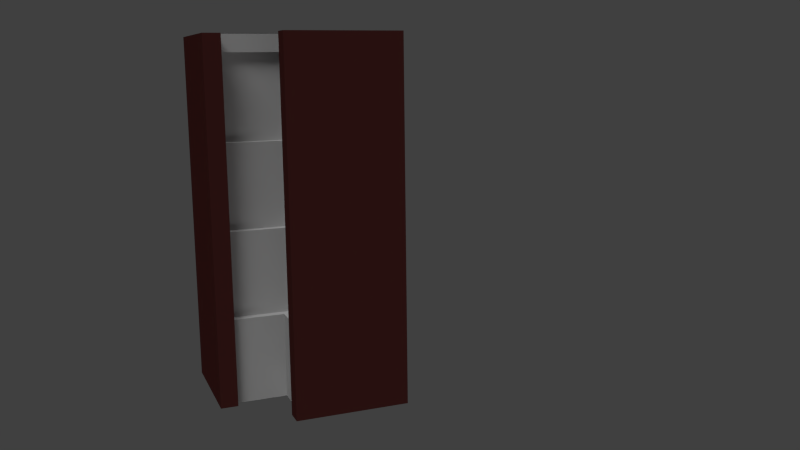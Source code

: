 # Source: Madison_walls.blend  (saved by Blender 2.77.1; exported with 4.5.12 LTS)
import bpy
from mathutils import Matrix  # noqa: F401  (used for matrix-valued properties, if any)

bpy.ops.wm.read_factory_settings(use_empty=True)
scene = bpy.context.scene
scene.name = 'Scene'

# ---- collections
col_collection_1 = bpy.data.collections.new('Collection 1'); scene.collection.children.link(col_collection_1)
col_collection_1.hide_render = True
col_collection_1.hide_viewport = True
col_collection_2 = bpy.data.collections.new('Collection 2'); scene.collection.children.link(col_collection_2)
col_collection_2.hide_render = True
col_collection_2.hide_viewport = True
col_collection_3 = bpy.data.collections.new('Collection 3'); scene.collection.children.link(col_collection_3)
col_collection_4 = bpy.data.collections.new('Collection 4'); scene.collection.children.link(col_collection_4)
col_collection_4.hide_render = True
col_collection_4.hide_viewport = True
col_collection_5 = bpy.data.collections.new('Collection 5'); scene.collection.children.link(col_collection_5)
col_collection_5.hide_render = True
col_collection_5.hide_viewport = True
col_collection_6 = bpy.data.collections.new('Collection 6'); scene.collection.children.link(col_collection_6)
col_collection_6.hide_render = True
col_collection_6.hide_viewport = True
col_collection_7 = bpy.data.collections.new('Collection 7'); scene.collection.children.link(col_collection_7)
col_collection_7.hide_render = True
col_collection_7.hide_viewport = True
col_collection_8 = bpy.data.collections.new('Collection 8'); scene.collection.children.link(col_collection_8)
col_collection_8.hide_render = True
col_collection_8.hide_viewport = True
col_collection_9 = bpy.data.collections.new('Collection 9'); scene.collection.children.link(col_collection_9)
col_collection_9.hide_render = True
col_collection_9.hide_viewport = True
col_collection_10 = bpy.data.collections.new('Collection 10'); scene.collection.children.link(col_collection_10)
col_collection_10.hide_render = True
col_collection_10.hide_viewport = True

# ---- materials (node trees are filled in below, after node groups)
mat_wood = bpy.data.materials.new('Wood')
mat_wood.alpha_threshold = 0.0
mat_wood.use_transparent_shadow = False
mat_wood.diffuse_color = (0.08353, 0.02236, 0.02039, 1.0)
mat_wood.roughness = 0.5
mat_stone = bpy.data.materials.new('Stone')
mat_stone.alpha_threshold = 0.0
mat_stone.use_transparent_shadow = False
mat_stone.preview_render_type = 'SHADERBALL'
mat_stone.diffuse_color = (0.5382, 0.5382, 0.5382, 1.0)
mat_stone.roughness = 0.5
mat_stone.line_color = (0.0, 0.0, 0.0, 1.0)

# ---- material node trees

# ---- world
world_world = bpy.data.worlds.new('World'); scene.world = world_world
world_world.color = (0.05088, 0.05088, 0.05088)
world_world.use_sun_shadow = False
world_world.sun_shadow_jitter_overblur = 0.0
world_world.cycles.sampling_method = 'NONE'
world_world.cycles.sample_map_resolution = 256

# ---- cameras
cam_camera = bpy.data.cameras.new('Camera')
cam_camera.clip_end = 100.0
cam_camera.lens = 35.0
cam_camera.sensor_width = 32.0
cam_camera.sensor_height = 18.0
cam_camera.ortho_scale = 7.314
cam_camera.dof.focus_distance = 0.0
cam_camera.dof.aperture_fstop = 128.0

# ---- lights
light_lamp_002 = bpy.data.lights.new('Lamp.002', 'SUN')
light_lamp_002.transmission_factor = 0.0
light_lamp_002.cutoff_distance = 30.0
light_lamp_002.angle = 0.49
light_lamp_002.energy = 0.2
light_lamp_002.shadow_buffer_clip_start = 1.001
light_lamp_002.shadow_soft_size = 0.25
light_lamp_002.shadow_cascade_max_distance = 1000.0
light_lamp_002.cycles.use_multiple_importance_sampling = False
light_lamp_001 = bpy.data.lights.new('Lamp.001', 'SUN')
light_lamp_001.transmission_factor = 0.0
light_lamp_001.cutoff_distance = 30.0
light_lamp_001.use_shadow = False
light_lamp_001.angle = 0.49
light_lamp_001.energy = 0.4
light_lamp_001.shadow_buffer_clip_start = 1.001
light_lamp_001.shadow_soft_size = 0.25
light_lamp_001.shadow_cascade_max_distance = 1000.0
light_lamp_001.cycles.use_multiple_importance_sampling = False
light_lamp = bpy.data.lights.new('Lamp', 'SUN')
light_lamp.transmission_factor = 0.0
light_lamp.cutoff_distance = 30.0
light_lamp.angle = 0.49
light_lamp.energy = 1.0
light_lamp.shadow_buffer_clip_start = 1.001
light_lamp.shadow_soft_size = 0.25
light_lamp.shadow_cascade_max_distance = 1000.0
light_lamp.cycles.use_multiple_importance_sampling = False

# ---- meshes
me_cube_031 = bpy.data.meshes.new('Cube.031')
me_cube_031.from_pydata([(-0.05, -0.05, 0.5), (-0.05, -0.05, 0.0), (-0.4, -0.05, 0.5), (-0.4, -0.05, 0.0), (-0.5, -0.5, -0.5), (-0.5, -0.5, 0.6), (-0.5, 0.15, -0.5), (-0.5, 0.15, 0.6), (-0.4, -0.5, -0.5), (-0.4, 0.15, -0.5), (-0.4, 0.15, 0.6), (-0.4, -0.1, -0.5), (-0.4, -0.1, 0.0), (-0.4, 0.0, -0.5), (-0.4, 0.0, 0.0), (2.235e-08, 0.0, -0.5), (2.235e-08, 0.0, 0.0), (-0.4, -0.4, -0.5), (-0.4, -0.5, 0.6), (0.15, -0.4, -0.5), (0.15, -0.4, 0.6), (-0.4, -0.5, -0.5), (-0.4, -0.5, 0.6), (0.15, -0.5, -0.5), (0.15, -0.5, 0.6), (-0.05, -0.4, 0.5), (-0.05, -0.4, 0.0), (-0.4, -0.4, 0.6), (-0.1, -0.1, -0.5), (-0.1, -0.1, 0.0), (-1.267e-07, -0.1, -0.5), (-1.267e-07, -0.1, 0.0), (-0.1, -0.4, -0.5), (-0.1, -0.4, 0.0), (-6.706e-08, -0.4, -0.5), (-6.706e-08, -0.4, 0.0), (-0.1, 0.0, 0.0), (-0.1, 0.0, -0.5), (0.1, 0.1, 0.6), (0.1, -0.4, 0.6), (-0.4, -0.4, 0.6), (-0.4, 0.1, 0.6), (-0.4, 0.1, 0.5), (0.1, 0.1, 0.5), (-0.4, -0.4, 0.5), (0.1, -0.4, 0.5), (-0.4, -0.1, 0.0), (-0.4, 0.0, -0.5), (-0.4, 0.0, 0.0), (-0.1, -0.4, 0.0), (-6.706e-08, -0.4, -0.5), (-6.706e-08, -0.4, 0.0)], [(50, 34), (35, 51), (46, 12), (14, 48), (13, 47), (33, 49)], [(1, 0, 25, 26), (4, 5, 7, 6), (6, 7, 10, 9), (9, 10, 18, 8), (8, 18, 5, 4), (6, 9, 8, 4), (10, 7, 5, 18), (37, 36, 16, 15), (15, 16, 31, 30), (28, 29, 12, 11), (37, 15, 30, 28), (36, 14, 12, 29), (17, 27, 20, 19), (19, 20, 24, 23), (23, 24, 22, 21), (21, 22, 27, 17), (19, 23, 21, 17), (24, 20, 27, 22), (13, 37, 28, 11), (16, 36, 29, 31), (30, 31, 35, 34), (32, 33, 29, 28), (30, 34, 32, 28), (35, 31, 29, 33), (13, 14, 36, 37), (38, 41, 40, 39), (43, 45, 44, 42), (39, 45, 43, 38), (38, 43, 42, 41), (3, 2, 0, 1)])
me_cube_031.polygons.foreach_set('material_index', [1, 0, 0, 0, 0, 0, 0, 1, 1, 1, 1, 1, 0, 0, 0, 0, 0, 0, 1, 1, 1, 1, 1, 1, 1, 1, 1, 1, 1, 1])
_uv = me_cube_031.uv_layers.new(name='UVMap')
_uv.uv.foreach_set('vector', [0.4029, 0.4956, 0.9466, 0.4956, 0.9466, 0.9913, 0.4029, 0.9913, 0.5169, 0.0002312, 0.5169, 0.7479, 0.0683, 0.7479, 0.0683, 0.0002312, 0.0683, 0.0002312, 0.0683, 0.7479, 0.0003348, 0.7479, 0.0003353, 0.0002312, 0.0003353, 0.0002312, 0.0003348, 0.7479, -0.4482, 0.7479, -0.4482, 0.000231, 0.9999, 0.3743, 0.9999, 0.7481, 0.9659, 0.7481, 0.9659, 0.3743, 0.0683, 0.0002312, 0.0003353, 0.0002312, 0.0003354, -0.4483, 0.0683, -0.4483, 0.0003348, 0.7479, 0.0683, 0.7479, 0.0683, 1.196, 0.0003345, 1.196, 0.6563, 0.6411, 0.1387, 0.6411, 0.1387, 0.5376, 0.6563, 0.5376, 0.6563, 0.5376, 0.1387, 0.5376, 0.1387, 0.4341, 0.6563, 0.4341, 0.3872, 0.0333, 0.3872, 0.4497, 0.1374, 0.4497, 0.1374, 0.0333, 0.6513, 0.1562, 0.7603, 0.1562, 0.7603, 0.2652, 0.6513, 0.2652, 0.1387, 0.6411, 0.1387, 0.9517, 0.03514, 0.9517, 0.03514, 0.6411, 0.5847, 0.0002314, 0.5847, 0.7479, 0.1362, 0.7479, 0.1362, 0.0002314, 0.1362, 0.0002314, 0.1362, 0.7479, 0.06819, 0.7479, 0.06819, 0.0002313, 0.06819, 0.0002313, 0.06819, 0.7479, -0.3804, 0.7479, -0.3804, 0.0002312, 0.9999, 0.0001485, 0.9999, 0.374, 0.9659, 0.374, 0.9659, 0.0001485, 0.1362, 0.0002314, 0.06819, 0.0002313, 0.06819, -0.4483, 0.1362, -0.4483, 0.06819, 0.7479, 0.1362, 0.7479, 0.1362, 1.196, 0.06819, 1.196, 0.3244, 0.1562, 0.6513, 0.1562, 0.6513, 0.2652, 0.3244, 0.2652, 0.1387, 0.5376, 0.1387, 0.6411, 0.03514, 0.6411, 0.03514, 0.5376, 0.6563, 0.4341, 0.1387, 0.4341, 0.1387, 0.1235, 0.6563, 0.1235, 0.6371, 0.0333, 0.6371, 0.4497, 0.3872, 0.4497, 0.3872, 0.0333, 0.7603, 0.2652, 0.7603, 0.5921, 0.6513, 0.5921, 0.6513, 0.2652, 0.1387, 0.1235, 0.1387, 0.4341, 0.03514, 0.4341, 0.03514, 0.1235, 0.6563, 0.9517, 0.1387, 0.9517, 0.1387, 0.6411, 0.6563, 0.6411, 0.2065, 0.7923, 0.2065, 0.05922, 0.9257, 0.05922, 0.9257, 0.7923, 0.9534, 0.1479, 0.9534, 0.8657, 0.2355, 0.8657, 0.2355, 0.1479, 0.9257, 0.7923, 0.9257, 0.9389, 0.2065, 0.9389, 0.2065, 0.7923, 0.2065, 0.7923, 0.0627, 0.7923, 0.0627, 0.05922, 0.2065, 0.05922, 0.4029, 0.0, 0.9466, 2.98e-08, 0.9466, 0.4956, 0.4029, 0.4956])
me_cube_031.materials.append(mat_wood)
me_cube_031.materials.append(mat_stone)
me_cube_031.use_remesh_preserve_volume = False
me_cube_031.use_remesh_preserve_attributes = False
me_cube_031.use_mirror_vertex_groups = False
me_cube_031.update()
me_cube_030 = bpy.data.meshes.new('Cube.030')
me_cube_030.from_pydata([(0.05, 0.05, 0.5), (0.05, 0.05, 0.0), (-0.4, 0.05, 0.5), (-0.4, 0.05, 0.0), (-0.4, -0.15, 0.0), (-0.5, -0.5, -0.5), (-0.5, -0.5, 0.5), (-0.5, 0.15, -0.5), (-0.5, 0.15, 0.5), (-0.4, -0.5, -0.5), (-0.4, -0.15, 0.5), (-0.4, 0.15, -0.5), (-0.4, 0.15, 0.5), (-0.4, -0.1, -0.5), (-0.4, -0.1, 0.0), (-0.4, 0.1, -0.5), (-0.4, 0.1, 0.0), (-0.15, -0.4, 0.5), (0.1, 0.1, -0.5), (0.1, 0.1, 0.0), (-0.4, -0.4, -0.5), (-0.4, -0.5, 0.5), (0.15, -0.4, -0.5), (0.15, -0.4, 0.5), (-0.4, -0.5, -0.5), (-0.4, -0.5, 0.5), (0.15, -0.5, -0.5), (0.15, -0.5, 0.5), (0.05, -0.4, 0.5), (0.05, -0.4, 0.0), (-0.4, -0.4, 0.5), (-0.15, -0.4, 0.0), (0.05, -0.15, 0.5), (0.05, -0.15, 0.0), (-0.15, -0.15, 0.5), (-0.15, -0.15, 0.0), (-0.1, -0.1, -0.5), (-0.1, -0.1, 0.0), (0.1, -0.1, -0.5), (0.1, -0.1, 0.0), (-0.1, -0.4, -0.5), (-0.1, -0.4, 0.0), (0.1, -0.4, -0.5), (0.1, -0.4, 0.0), (-0.1, 0.1, 0.0), (-0.1, 0.1, -0.5), (-0.15, 0.05, 0.5), (-0.15, 0.05, 0.0)], [], [(47, 1, 33, 35), (47, 46, 0, 1), (35, 34, 10, 4), (46, 2, 10, 34), (1, 0, 32, 33), (5, 6, 8, 7), (7, 8, 12, 11), (11, 12, 21, 9), (9, 21, 6, 5), (7, 11, 9, 5), (12, 8, 6, 21), (45, 44, 19, 18), (18, 19, 39, 38), (36, 37, 14, 13), (45, 18, 38, 36), (44, 16, 14, 37), (20, 30, 23, 22), (22, 23, 27, 26), (26, 27, 25, 24), (24, 25, 30, 20), (22, 26, 24, 20), (27, 23, 30, 25), (33, 29, 31, 35), (33, 32, 28, 29), (15, 45, 36, 13), (31, 17, 34, 35), (28, 32, 34, 17), (19, 44, 37, 39), (38, 39, 43, 42), (40, 41, 37, 36), (38, 42, 40, 36), (43, 39, 37, 41), (0, 46, 34, 32), (3, 2, 46, 47), (3, 47, 35, 4), (15, 16, 44, 45)])
me_cube_030.polygons.foreach_set('material_index', [1, 1, 1, 1, 1, 0, 0, 0, 0, 0, 0, 1, 1, 1, 1, 1, 0, 0, 0, 0, 0, 0, 1, 1, 1, 1, 1, 1, 1, 1, 1, 1, 1, 1, 1, 1])
_uv = me_cube_030.uv_layers.new(name='UVMap')
_uv.uv.foreach_set('vector', [0.4264, 0.08647, 0.6012, 0.0, 0.7047, 0.1578, 0.5059, 0.3178, 0.7083, 0.1184, 0.7083, 0.6554, 0.4935, 0.6554, 0.4935, 0.1184, 0.5059, 0.3178, 0.4321, 0.9116, 0.1477, 0.8908, 0.1914, 0.3503, 0.7083, 0.6554, 0.9767, 0.6554, 0.9767, 0.8702, 0.7083, 0.8702, 0.4935, 0.1184, 0.4935, 0.6554, 0.2787, 0.6554, 0.2787, 0.1184, 0.5167, 0.3202, 0.5167, 0.9999, 0.06808, 0.9999, 0.06808, 0.3202, 0.06808, 0.3202, 0.06808, 0.9999, 0.0001115, 0.9999, 0.0001113, 0.3202, 0.0001113, 0.3202, 0.0001115, 0.9999, -0.4485, 0.9999, -0.4485, 0.3202, 0.9999, 0.0001449, 0.9999, 0.34, 0.9659, 0.34, 0.9659, 0.0001449, 0.06808, 0.3202, 0.0001113, 0.3202, 0.0001115, -0.1284, 0.06808, -0.1284, 0.0001115, 0.9999, 0.06808, 0.9999, 0.06808, 1.448, 0.0001117, 1.448, 0.1256, 0.3136, 0.6138, 0.3136, 0.6138, 0.5088, 0.1256, 0.5088, 0.1256, 0.5088, 0.6138, 0.5088, 0.6138, 0.7041, 0.1256, 0.7041, 0.4712, 0.8391, 0.4712, 0.1049, 0.9117, 0.1049, 0.9117, 0.8391, 0.5881, 0.3128, 0.761, 0.4857, 0.5881, 0.6585, 0.4152, 0.4857, 0.6138, 0.3136, 0.6138, 0.02069, 0.8091, 0.02069, 0.8091, 0.3136, 0.5846, 0.3202, 0.5846, 0.9999, 0.136, 0.9999, 0.136, 0.3202, 0.136, 0.3202, 0.136, 0.9999, 0.06804, 0.9999, 0.06804, 0.3202, 0.06804, 0.3202, 0.06804, 0.9999, -0.3805, 0.9999, -0.3805, 0.3202, 0.9999, 0.3403, 0.9999, 0.6801, 0.9659, 0.6801, 0.9659, 0.3403, 0.136, 0.3202, 0.06804, 0.3202, 0.06804, -0.1284, 0.136, -0.1284, 0.06804, 0.9999, 0.136, 0.9999, 0.136, 1.448, 0.06804, 1.448, 0.7047, 0.1578, 0.9035, 0.3092, 0.7937, 0.4614, 0.5059, 0.3178, 0.2787, 0.1184, 0.2787, 0.6554, 0.01021, 0.6554, 0.01021, 0.1184, 0.3288, 0.05349, 0.5881, 0.3128, 0.4152, 0.4857, 0.1559, 0.2264, 0.7937, 0.4614, 0.6647, 0.9532, 0.4321, 0.9116, 0.5059, 0.3178, 0.01021, 0.6554, 0.2787, 0.6554, 0.2787, 0.8702, 0.01021, 0.8702, 0.6138, 0.5088, 0.6138, 0.3136, 0.8091, 0.3136, 0.8091, 0.5088, 0.1256, 0.7041, 0.6138, 0.7041, 0.6138, 0.997, 0.1256, 0.997, 0.03062, 0.8391, 0.03062, 0.1049, 0.4712, 0.1049, 0.4712, 0.8391, 0.5881, 0.6585, 0.3288, 0.9178, 0.1559, 0.745, 0.4152, 0.4857, 0.6138, 0.997, 0.6138, 0.7041, 0.8091, 0.7041, 0.8091, 0.997, 0.4935, 0.6554, 0.7083, 0.6554, 0.7083, 0.8702, 0.4935, 0.8702, 0.9767, 0.1184, 0.9767, 0.6554, 0.7083, 0.6554, 0.7083, 0.1184, 0.1477, 0.1384, 0.4264, 0.08647, 0.5059, 0.3178, 0.1914, 0.3503, 0.1256, 0.02069, 0.6138, 0.02069, 0.6138, 0.3136, 0.1256, 0.3136])
me_cube_030.materials.append(mat_wood)
me_cube_030.materials.append(mat_stone)
me_cube_030.use_remesh_preserve_volume = False
me_cube_030.use_remesh_preserve_attributes = False
me_cube_030.use_mirror_vertex_groups = False
me_cube_030.update()
me_cube = bpy.data.meshes.new('Cube')
me_cube.from_pydata([(0.5, 0.5, -0.5), (0.5, -0.5, -0.5), (-0.5, -0.5, -0.5), (-0.5, 0.5, -0.5), (0.5, 0.5, 0.5), (0.5, -0.5, 0.5), (-0.5, -0.5, 0.5), (-0.5, 0.5, 0.5)], [], [(0, 1, 2, 3), (4, 7, 6, 5), (0, 4, 5, 1), (1, 5, 6, 2), (2, 6, 7, 3), (4, 0, 3, 7)])
me_cube.use_remesh_preserve_volume = False
me_cube.use_remesh_preserve_attributes = False
me_cube.use_mirror_vertex_groups = False
me_cube.update()
me_cube_021 = bpy.data.meshes.new('Cube.021')
me_cube_021.from_pydata([(0.4, 0.05, 0.5), (0.4, 0.05, 0.0), (0.4, -0.15, 0.5), (0.4, -0.15, 0.0), (-0.4, 0.05, 0.5), (-0.4, 0.05, 0.0), (-0.4, -0.15, 0.5), (-0.4, -0.15, 0.0), (-0.5, -0.51, -0.5), (-0.5, -0.51, 0.5), (-0.5, 0.15, -0.5), (-0.5, 0.15, 0.5), (-0.4, -0.51, -0.5), (-0.4, -0.51, 0.5), (-0.4, 0.15, -0.5), (-0.4, 0.15, 0.5), (-0.4, -0.1, -0.5), (-0.4, -0.1, 0.0), (-0.4, 0.1, -0.5), (-0.4, 0.1, 0.0), (0.4, -0.1, -0.5), (0.4, -0.1, 0.0), (0.4, 0.1, -0.5), (0.4, 0.1, 0.0), (0.4, -0.51, -0.5), (0.4, -0.51, 0.5), (0.4, 0.15, -0.5), (0.4, 0.15, 0.5), (0.5, -0.51, -0.5), (0.5, -0.51, 0.5), (0.5, 0.15, -0.5), (0.5, 0.15, 0.5)], [], [(5, 1, 3, 7), (5, 4, 0, 1), (3, 2, 6, 7), (0, 4, 6, 2), (8, 9, 11, 10), (10, 11, 15, 14), (14, 15, 13, 12), (12, 13, 9, 8), (10, 14, 12, 8), (15, 11, 9, 13), (18, 19, 23, 22), (20, 21, 17, 16), (18, 22, 20, 16), (23, 19, 17, 21), (24, 25, 27, 26), (26, 27, 31, 30), (30, 31, 29, 28), (28, 29, 25, 24), (26, 30, 28, 24), (31, 27, 25, 29)])
me_cube_021.polygons.foreach_set('material_index', [1, 1, 1, 1, 0, 0, 0, 0, 0, 0, 1, 1, 1, 1, 0, 0, 0, 0, 0, 0])
_uv = me_cube_021.uv_layers.new(name='UVMap')
_uv.uv.foreach_set('vector', [0.01167, 0.782, 0.01167, 0.2179, 0.1512, 0.2179, 0.1512, 0.782, 0.9885, 0.782, 0.6396, 0.782, 0.6396, 0.2179, 0.9885, 0.2179, 0.1512, 0.2179, 0.5001, 0.2179, 0.5001, 0.782, 0.1512, 0.782, 0.6396, 0.2179, 0.6396, 0.782, 0.5001, 0.782, 0.5001, 0.2179, 0.5178, 0.3213, 0.5178, 1.001, 0.06917, 1.001, 0.06917, 0.3213, 0.06917, 0.3213, 0.06917, 1.001, 0.001207, 1.001, 0.001206, 0.3213, 0.001206, 0.3213, 0.001207, 1.001, -0.4474, 1.001, -0.4474, 0.3213, 0.9999, 0.0001449, 0.9999, 0.34, 0.9659, 0.34, 0.9659, 0.0001449, 0.06917, 0.3213, 0.001206, 0.3213, 0.001207, -0.1273, 0.06917, -0.1273, 0.001207, 1.001, 0.06917, 1.001, 0.06917, 1.45, 0.001207, 1.45, 0.1236, 0.9775, 0.1236, 0.6305, 0.6788, 0.6305, 0.6788, 0.9775, 0.6788, 0.1447, 0.6788, 0.4917, 0.1236, 0.4917, 0.1236, 0.1447, 0.1236, 0.005877, 0.6788, 0.005877, 0.6788, 0.1447, 0.1236, 0.1447, 0.6788, 0.6305, 0.1236, 0.6305, 0.1236, 0.4917, 0.6788, 0.4917, 0.5853, 0.3213, 0.5853, 1.001, 0.1367, 1.001, 0.1367, 0.3213, 0.1367, 0.3213, 0.1367, 1.001, 0.0687, 1.001, 0.0687, 0.3213, 0.0687, 0.3213, 0.0687, 1.001, -0.3799, 1.001, -0.3799, 0.3213, 0.9999, 0.3403, 0.9999, 0.6801, 0.9659, 0.6801, 0.9659, 0.3403, 0.1367, 0.3213, 0.0687, 0.3213, 0.0687, -0.1273, 0.1367, -0.1273, 0.0687, 1.001, 0.1367, 1.001, 0.1367, 1.45, 0.0687, 1.45])
me_cube_021.materials.append(mat_wood)
me_cube_021.materials.append(mat_stone)
me_cube_021.use_remesh_preserve_volume = False
me_cube_021.use_remesh_preserve_attributes = False
me_cube_021.use_mirror_vertex_groups = False
me_cube_021.update()
me_cube_019 = bpy.data.meshes.new('Cube.019')
me_cube_019.from_pydata([(0.4, -0.05, 1.5), (0.4, -0.05, 1.0), (0.4, -0.25, 1.5), (0.4, -0.25, 1.0), (-0.4, -0.05, 1.5), (-0.4, -0.05, 1.0), (-0.4, -0.25, 1.5), (-0.4, -0.25, 1.0), (-0.5, -0.51, 0.5), (-0.5, -0.51, 1.6), (-0.5, 0.15, 0.5), (-0.5, 0.15, 1.6), (-0.4, -0.51, 0.5), (-0.4, -0.51, 1.6), (-0.4, 0.15, 0.5), (-0.4, 0.15, 1.6), (-0.4, -0.2, 0.5), (-0.4, -0.2, 1.0), (-0.4, 0.0, 0.5), (-0.4, 0.0, 1.0), (0.4, -0.2, 0.5), (0.4, -0.2, 1.0), (0.4, 0.0, 0.5), (0.4, 0.0, 1.0), (0.4, -0.51, 0.5), (0.4, -0.51, 1.6), (0.4, 0.15, 0.5), (0.4, 0.15, 1.6), (0.5, -0.51, 0.5), (0.5, -0.51, 1.6), (0.5, 0.15, 0.5), (0.5, 0.15, 1.6), (-0.4, -0.51, 1.6), (-0.4, -1.49e-08, 1.6), (0.4, -0.51, 1.6), (0.4, -1.49e-08, 1.6), (-0.4, -0.51, 1.5), (-0.4, -1.49e-08, 1.5), (0.4, -0.51, 1.5), (0.4, -1.49e-08, 1.5)], [], [(5, 1, 3, 7), (5, 4, 0, 1), (3, 2, 6, 7), (0, 4, 6, 2), (8, 9, 11, 10), (10, 11, 15, 14), (14, 15, 13, 12), (12, 13, 9, 8), (10, 14, 12, 8), (15, 11, 9, 13), (18, 19, 23, 22), (20, 21, 17, 16), (18, 22, 20, 16), (23, 19, 17, 21), (24, 25, 27, 26), (26, 27, 31, 30), (30, 31, 29, 28), (28, 29, 25, 24), (26, 30, 28, 24), (31, 27, 25, 29), (35, 33, 32, 34), (39, 38, 36, 37), (32, 36, 38, 34), (35, 39, 37, 33)])
me_cube_019.polygons.foreach_set('material_index', [1, 1, 1, 1, 0, 0, 0, 0, 0, 0, 1, 1, 1, 1, 0, 0, 0, 0, 0, 0, 1, 1, 1, 1])
_uv = me_cube_019.uv_layers.new(name='UVMap')
_uv.uv.foreach_set('vector', [0.06854, 0.03952, 0.5683, 0.03952, 0.5683, 0.1645, 0.06854, 0.1645, 0.06854, 0.9141, 0.06854, 0.6017, 0.5683, 0.6017, 0.5683, 0.9141, 0.5683, 0.1645, 0.5683, 0.4768, 0.06854, 0.4768, 0.06854, 0.1645, 0.5683, 0.6017, 0.06854, 0.6017, 0.06854, 0.4768, 0.5683, 0.4768, 0.515, 0.0002915, 0.515, 0.7479, 0.06637, 0.7479, 0.06637, 0.0002915, 0.06637, 0.0002915, 0.06637, 0.7479, -0.001592, 0.7479, -0.001593, 0.0002915, -0.001593, 0.0002915, -0.001592, 0.7479, -0.4502, 0.7479, -0.4502, 0.0002919, 0.9999, 0.0001485, 0.9999, 0.374, 0.9659, 0.374, 0.9659, 0.0001485, 0.06637, 0.0002915, -0.001593, 0.0002915, -0.001593, -0.4483, 0.06637, -0.4483, -0.001592, 0.7479, 0.06637, 0.7479, 0.06637, 1.197, -0.001592, 1.197, 0.3094, 0.9265, 0.3094, 0.6142, 0.8092, 0.6142, 0.8092, 0.9265, 0.8092, 0.1769, 0.8092, 0.4892, 0.3094, 0.4892, 0.3094, 0.1769, 0.3094, 0.05195, 0.8092, 0.05195, 0.8092, 0.1769, 0.3094, 0.1769, 0.8092, 0.6142, 0.3094, 0.6142, 0.3094, 0.4892, 0.8092, 0.4892, 0.5826, 0.0002915, 0.5826, 0.7479, 0.134, 0.7479, 0.134, 0.0002915, 0.134, 0.0002915, 0.134, 0.7479, 0.06605, 0.7479, 0.06605, 0.0002915, 0.06605, 0.0002915, 0.06605, 0.7479, -0.3825, 0.7479, -0.3825, 0.0002918, 0.9999, 0.3743, 0.9999, 0.7481, 0.9659, 0.7481, 0.9659, 0.3743, 0.134, 0.0002915, 0.06605, 0.0002915, 0.06605, -0.4483, 0.134, -0.4483, 0.06605, 0.7479, 0.134, 0.7479, 0.134, 1.197, 0.06605, 1.197, 0.6557, 0.5, 8.101e-05, 0.5, 8.099e-05, 0.08204, 0.6557, 0.08203, 0.6557, 0.582, 0.6557, 0.9999, 8.109e-05, 0.9999, 8.101e-05, 0.582, 8.099e-05, 0.08204, 8.096e-05, 8.111e-05, 0.6557, 8.096e-05, 0.6557, 0.08203, 0.6557, 0.5, 0.6557, 0.582, 8.101e-05, 0.582, 8.101e-05, 0.5])
me_cube_019.materials.append(mat_wood)
me_cube_019.materials.append(mat_stone)
me_cube_019.use_remesh_preserve_volume = False
me_cube_019.use_remesh_preserve_attributes = False
me_cube_019.use_mirror_vertex_groups = False
me_cube_019.update()
me_cube_001 = bpy.data.meshes.new('Cube.001')
me_cube_001.from_pydata([(0.05, -0.05, 0.5), (0.05, -0.05, 0.0), (0.05, -0.25, 0.5), (0.05, -0.25, 0.0), (-0.4, -0.05, 0.5), (-0.4, -0.05, 0.0), (-0.4, -0.25, 0.5), (-0.4, -0.25, 0.0), (-0.5, -0.51, -0.5), (-0.5, -0.51, 0.6), (-0.5, 0.15, -0.5), (-0.5, 0.15, 0.6), (-0.4, -0.51, -0.5), (-0.4, -0.51, 0.6), (-0.4, 0.15, -0.5), (-0.4, 0.15, 0.6), (-0.4, -0.2, -0.5), (-0.4, -0.2, 0.0), (-0.4, 0.0, -0.5), (-0.4, 0.0, 0.0), (1.49e-08, -0.2, -0.5), (1.49e-08, -0.2, 0.0), (2.235e-08, -3.735e-08, -0.5), (2.235e-08, -5.225e-08, 0.0), (0.51, 0.4, -0.5), (0.51, 0.4, 0.6), (-0.15, 0.4, -0.5), (-0.15, 0.4, 0.6), (0.51, 0.5, -0.5), (0.51, 0.5, 0.6), (-0.15, 0.5, -0.5), (-0.15, 0.5, 0.6), (0.05, 0.4, 0.5), (0.05, 0.4, 0.0), (0.25, 0.4, 0.5), (0.25, 0.4, 0.0), (0.25, -0.25, 0.5), (0.25, -0.25, 0.0), (0.2, -0.2, -0.5), (0.2, -0.2, 0.0), (0.2, 0.4, -0.5), (0.2, 0.4, 0.0), (2.98e-08, 0.4, -0.5), (2.98e-08, 0.4, 0.0), (0.25, -0.05, 0.5), (0.25, -0.05, 0.0), (0.2, -1.416e-07, -0.5), (0.2, -1.416e-07, 0.0), (0.51, 2.98e-08, 0.6), (7.153e-09, 8.941e-08, 0.6), (0.51, 0.4, 0.6), (4.47e-08, 0.4, 0.6), (0.51, -0.51, 0.6), (-3.135e-08, -0.51, 0.6), (-0.4, 1.196e-07, 0.6), (-0.4, -0.51, 0.6), (0.51, 2.98e-08, 0.5), (7.153e-09, 8.941e-08, 0.5), (4.47e-08, 0.4, 0.5), (0.51, 0.4, 0.5), (0.51, -0.51, 0.5), (-3.135e-08, -0.51, 0.5), (-0.4, 1.196e-07, 0.5), (-0.4, -0.51, 0.5)], [], [(5, 1, 3, 7), (5, 4, 0, 1), (3, 2, 6, 7), (0, 4, 6, 2), (1, 0, 2, 3), (8, 9, 11, 10), (10, 11, 15, 14), (14, 15, 13, 12), (12, 13, 9, 8), (10, 14, 12, 8), (15, 11, 9, 13), (18, 19, 23, 22), (22, 23, 21, 20), (20, 21, 17, 16), (18, 22, 20, 16), (23, 19, 17, 21), (24, 25, 27, 26), (26, 27, 31, 30), (30, 31, 29, 28), (28, 29, 25, 24), (26, 30, 28, 24), (31, 27, 25, 29), (1, 33, 35, 45), (1, 0, 32, 33), (37, 36, 2, 3), (45, 44, 36, 37), (0, 2, 36, 44), (38, 39, 21, 20), (22, 23, 43, 42), (46, 47, 39, 38), (22, 42, 40, 46), (23, 21, 39, 47), (32, 0, 44, 34), (35, 34, 44, 45), (3, 1, 45, 37), (43, 23, 47, 41), (20, 22, 46, 38), (40, 41, 47, 46), (51, 49, 48, 50), (48, 49, 53, 52), (53, 49, 54, 55), (58, 59, 56, 57), (56, 60, 61, 57), (61, 63, 62, 57), (51, 58, 57, 49), (55, 63, 61, 53), (53, 61, 60, 52), (49, 57, 62, 54), (52, 60, 56, 48), (48, 56, 59, 50)])
me_cube_001.polygons.foreach_set('material_index', [1, 1, 1, 1, 1, 0, 0, 0, 0, 0, 0, 1, 1, 1, 1, 1, 0, 0, 0, 0, 0, 0, 1, 1, 1, 1, 1, 1, 1, 1, 1, 1, 1, 1, 1, 1, 1, 1, 1, 1, 1, 1, 1, 1, 1, 1, 1, 1, 1, 1])
_uv = me_cube_001.uv_layers.new(name='UVMap')
_uv.uv.foreach_set('vector', [0.5314, 0.0001872, 0.8302, 0.0002903, 0.8301, 0.1331, 0.5314, 0.133, 0.6162, 0.3439, 0.6162, 0.8908, 0.1336, 0.8908, 0.1336, 0.3439, 0.8301, 0.1331, 0.83, 0.465, 0.5312, 0.4649, 0.5314, 0.133, 0.83, 0.5978, 0.5312, 0.5977, 0.5312, 0.4649, 0.83, 0.465, 0.9631, 0.5982, 0.9631, 0.9301, 0.8303, 0.9301, 0.8303, 0.5982, 0.5156, 0.0002064, 0.5156, 0.7477, 0.06711, 0.7477, 0.06711, 0.0002064, 0.06711, 0.0002064, 0.06711, 0.7477, -0.0008515, 0.7477, -0.000851, 0.0002064, -0.000851, 0.0002064, -0.0008515, 0.7477, -0.4494, 0.7477, -0.4494, 0.0002062, 0.9999, 0.3742, 0.9999, 0.748, 0.9659, 0.748, 0.9659, 0.3742, 0.06711, 0.0002064, -0.000851, 0.0002064, -0.0008509, -0.4483, 0.06711, -0.4483, -0.0008515, 0.7477, 0.06711, 0.7477, 0.06711, 1.196, -0.0008519, 1.196, 0.7454, 0.04899, 0.7454, 0.6913, 0.2315, 0.6913, 0.2315, 0.04899, 0.8571, 0.0002284, 0.8571, 0.3569, 0.7144, 0.3569, 0.7144, 0.0002285, 0.8567, 0.5, 0.8567, 0.8567, 0.5713, 0.8567, 0.5713, 0.5, 0.4287, 0.8571, 0.714, 0.8571, 0.714, 0.9998, 0.4287, 0.9998, 0.2315, 0.6913, 0.7454, 0.6913, 0.7454, 0.9483, 0.2315, 0.9483, 0.5834, 0.0003844, 0.5832, 0.7479, 0.1346, 0.7478, 0.1349, 0.0002296, 0.1349, 0.0002296, 0.1346, 0.7478, 0.06669, 0.7477, 0.06695, 0.0002061, 0.06695, 0.0002061, 0.06669, 0.7477, -0.3818, 0.7476, -0.3816, 5.116e-05, 0.9999, 0.0001485, 0.9999, 0.3739, 0.9659, 0.3739, 0.9659, 0.0001485, 0.1349, 0.0002296, 0.06695, 0.0002061, 0.0671, -0.4483, 0.1351, -0.4483, 0.06669, 0.7477, 0.1346, 0.7478, 0.1345, 1.196, 0.06653, 1.196, 0.319, 0.2578, 0.6792, 0.1909, 0.7029, 0.3504, 0.3869, 0.4007, 0.7242, 0.143, 0.7242, 0.6899, 0.2416, 0.6899, 0.2416, 0.143, 0.2937, 0.4366, 0.2722, 0.6254, 0.1722, 0.7124, 0.1722, 0.3693, 0.3869, 0.4007, 0.3825, 0.6743, 0.2722, 0.6254, 0.2937, 0.4366, 0.3162, 0.8079, 0.1722, 0.7124, 0.2722, 0.6254, 0.3825, 0.6743, 0.3336, 0.444, 0.3336, 0.8007, 0.1909, 0.8007, 0.1909, 0.444, 0.3231, 0.9353, 0.3231, 0.3085, 0.8245, 0.3085, 0.8245, 0.9353, 0.4763, 0.444, 0.4763, 0.8007, 0.3336, 0.8007, 0.3336, 0.444, 0.1429, 0.8571, 0.4282, 0.8571, 0.4282, 0.9998, 0.1429, 0.9998, 0.3231, 0.3085, 0.07239, 0.3085, 0.07239, 0.05781, 0.3231, 0.05781, 0.6609, 0.8914, 0.3162, 0.8079, 0.3825, 0.6743, 0.698, 0.7382, 0.7029, 0.3504, 0.698, 0.7382, 0.3825, 0.6743, 0.3869, 0.4007, 0.1722, 0.3693, 0.319, 0.2578, 0.3869, 0.4007, 0.2937, 0.4366, 0.8245, 0.3085, 0.3231, 0.3085, 0.3231, 0.05781, 0.8245, 0.05781, 0.0002285, 0.8571, 0.1429, 0.8571, 0.1429, 0.9998, 0.0002284, 0.9998, 0.7616, 0.444, 0.7616, 0.8007, 0.4763, 0.8007, 0.4763, 0.444, 0.4361, 0.9779, 0.4361, 0.559, 0.9691, 0.559, 0.9691, 0.9779, 0.9691, 0.559, 0.4361, 0.559, 0.4361, 0.02495, 0.9691, 0.02495, 0.4361, 0.02495, 0.4361, 0.559, 0.0181, 0.559, 0.0181, 0.02495, 0.68, 0.1926, 0.8628, 0.4348, 0.6704, 0.5657, 0.4901, 0.336, 0.6704, 0.5657, 0.4784, 0.6602, 0.2942, 0.5469, 0.4901, 0.336, 0.2942, 0.5469, 0.1332, 0.4146, 0.316, 0.1926, 0.4901, 0.336, 0.4361, 0.9779, 0.3316, 0.9779, 0.3316, 0.559, 0.4361, 0.559, 0.1005, 0.4559, 0.1332, 0.4146, 0.2942, 0.5469, 0.2658, 0.5867, 0.2658, 0.5867, 0.2942, 0.5469, 0.4784, 0.6602, 0.4732, 0.7086, 0.4361, 0.559, 0.4361, 0.6638, 0.0181, 0.6638, 0.0181, 0.559, 0.4732, 0.7086, 0.4784, 0.6602, 0.6704, 0.5657, 0.6989, 0.6167, 0.6989, 0.6167, 0.6704, 0.5657, 0.8628, 0.4348, 0.8962, 0.4839])
me_cube_001.materials.append(mat_wood)
me_cube_001.materials.append(mat_stone)
me_cube_001.use_remesh_preserve_volume = False
me_cube_001.use_remesh_preserve_attributes = False
me_cube_001.use_mirror_vertex_groups = False
me_cube_001.update()
me_cube_032 = bpy.data.meshes.new('Cube.032')
me_cube_032.from_pydata([(-0.05, 0.05, 0.5), (-0.05, 0.05, 0.0), (-0.05, -0.15, 0.5), (-0.05, -0.15, 0.0), (-0.4, 0.05, 0.5), (-0.4, 0.05, 0.0), (-0.4, -0.15, 0.5), (-0.4, -0.15, 0.0), (-0.5, -0.51, -0.5), (-0.5, -0.51, 0.5), (-0.5, 0.15, -0.5), (-0.5, 0.15, 0.5), (-0.4, -0.51, -0.5), (-0.4, -0.51, 0.5), (-0.4, 0.15, -0.5), (-0.4, 0.15, 0.5), (-0.4, -0.1, -0.5), (-0.4, -0.1, 0.0), (-0.4, 0.1, -0.5), (-0.4, 0.1, 0.0), (-0.1, -0.1, -0.5), (-0.1, -0.1, 0.0), (-0.1, 0.1, -0.5), (-0.1, 0.1, 0.0), (0.51, 0.4, -0.5), (0.51, 0.4, 0.5), (-0.15, 0.4, -0.5), (-0.15, 0.4, 0.5), (0.51, 0.5, -0.5), (0.51, 0.5, 0.5), (-0.15, 0.5, -0.5), (-0.15, 0.5, 0.5), (-0.05, 0.4, 0.5), (-0.05, 0.4, 0.0), (0.15, 0.4, 0.5), (0.15, 0.4, 0.0), (0.15, -0.15, 0.5), (0.15, -0.15, 0.0), (0.1, -0.1, -0.5), (0.1, -0.1, 0.0), (0.1, 0.4, -0.5), (0.1, 0.4, 0.0), (-0.1, 0.4, -0.5), (-0.1, 0.4, 0.0), (0.15, 0.05, 0.5), (0.15, 0.05, 0.0), (0.1, 0.1, -0.5), (0.1, 0.1, 0.0)], [], [(5, 1, 3, 7), (5, 4, 0, 1), (3, 2, 6, 7), (0, 4, 6, 2), (1, 0, 2, 3), (8, 9, 11, 10), (10, 11, 15, 14), (14, 15, 13, 12), (12, 13, 9, 8), (10, 14, 12, 8), (15, 11, 9, 13), (18, 19, 23, 22), (22, 23, 21, 20), (20, 21, 17, 16), (18, 22, 20, 16), (23, 19, 17, 21), (24, 25, 27, 26), (26, 27, 31, 30), (30, 31, 29, 28), (28, 29, 25, 24), (26, 30, 28, 24), (31, 27, 25, 29), (1, 33, 35, 45), (1, 0, 32, 33), (37, 36, 2, 3), (45, 44, 36, 37), (0, 2, 36, 44), (38, 39, 21, 20), (22, 23, 43, 42), (46, 47, 39, 38), (22, 42, 40, 46), (23, 21, 39, 47), (32, 0, 44, 34), (35, 34, 44, 45), (3, 1, 45, 37), (43, 23, 47, 41), (20, 22, 46, 38), (40, 41, 47, 46)])
me_cube_032.polygons.foreach_set('material_index', [1, 1, 1, 1, 1, 0, 0, 0, 0, 0, 0, 1, 1, 1, 1, 1, 0, 0, 0, 0, 0, 0, 1, 1, 1, 1, 1, 1, 1, 1, 1, 1, 1, 1, 1, 1, 1, 1])
_uv = me_cube_032.uv_layers.new(name='UVMap')
_uv.uv.foreach_set('vector', [0.6666, 0.4626, 0.8456, 0.4626, 0.8456, 0.5649, 0.6666, 0.5649, 0.0003121, 0.7177, 0.2561, 0.7177, 0.2561, 0.8968, 0.0003121, 0.8968, 0.4613, 0.359, 0.4613, 0.6148, 0.2823, 0.6148, 0.2823, 0.359, 0.2561, 0.8968, 0.2561, 0.7177, 0.3584, 0.7177, 0.3584, 0.8968, 0.8968, 0.6148, 0.8968, 0.8706, 0.7944, 0.8706, 0.7944, 0.6148, 0.5167, 0.3204, 0.5167, 1.0, 0.06811, 1.0, 0.06811, 0.3204, 0.06811, 0.3204, 0.06811, 1.0, 0.0001428, 1.0, 0.0001427, 0.3204, 0.0001427, 0.3204, 0.0001428, 1.0, -0.4484, 1.0, -0.4484, 0.3204, 0.9999, 0.3403, 0.9999, 0.6801, 0.9659, 0.6801, 0.9659, 0.3403, 0.06811, 0.3204, 0.0001427, 0.3204, 0.0001428, -0.1282, 0.06811, -0.1282, 0.0001428, 1.0, 0.06811, 1.0, 0.06811, 1.449, 0.0001432, 1.449, 0.5125, 0.6142, 0.5125, 0.3584, 0.6659, 0.3584, 0.6659, 0.6142, 0.4613, 0.6154, 0.4613, 0.8712, 0.359, 0.8712, 0.359, 0.6154, 0.6659, 0.0003121, 0.6659, 0.2561, 0.5125, 0.2561, 0.5125, 0.0003121, 0.5125, 0.8712, 0.6659, 0.8712, 0.6659, 0.9735, 0.5125, 0.9735, 0.6659, 0.3584, 0.5125, 0.3584, 0.5125, 0.2561, 0.6659, 0.2561, 0.5847, 0.3204, 0.5847, 1.0, 0.1362, 1.0, 0.1362, 0.3204, 0.1362, 0.3204, 0.1362, 1.0, 0.06819, 1.0, 0.06819, 0.3204, 0.06819, 0.3204, 0.06819, 1.0, -0.3804, 1.0, -0.3804, 0.3204, 0.9999, 0.0001449, 0.9999, 0.34, 0.9659, 0.34, 0.9659, 0.0001449, 0.1362, 0.3204, 0.06819, 0.3204, 0.06819, -0.1282, 0.1362, -0.1282, 0.06819, 1.0, 0.1362, 1.0, 0.1362, 1.449, 0.06819, 1.449, 0.7689, 0.2567, 0.9479, 0.2567, 0.9479, 0.359, 0.7689, 0.359, 0.1026, 0.7171, 0.1026, 0.4613, 0.2817, 0.4613, 0.2817, 0.7171, 0.9997, 0.6148, 0.9997, 0.8706, 0.8974, 0.8706, 0.8974, 0.6148, 0.6148, 0.6148, 0.6148, 0.8706, 0.5125, 0.8706, 0.5125, 0.6148, 0.1026, 0.4613, 0.0003122, 0.4613, 0.0003121, 0.359, 0.1026, 0.359, 0.0003121, 0.0003123, 0.2561, 0.0003121, 0.2561, 0.1026, 0.0003122, 0.1026, 0.3584, 0.3584, 0.3584, 0.1026, 0.5119, 0.1026, 0.5119, 0.3584, 0.7689, 0.0003121, 0.7689, 0.2561, 0.6666, 0.2561, 0.6666, 0.0003121, 0.7689, 0.3596, 0.9223, 0.3596, 0.9223, 0.4619, 0.7689, 0.4619, 0.3584, 0.1026, 0.2561, 0.1026, 0.2561, 0.0003121, 0.3584, 0.0003121, 0.2817, 0.4613, 0.1026, 0.4613, 0.1026, 0.359, 0.2817, 0.359, 0.7938, 0.6148, 0.7938, 0.8706, 0.6148, 0.8706, 0.6148, 0.6148, 0.6666, 0.2567, 0.7689, 0.2567, 0.7689, 0.359, 0.6666, 0.359, 0.5119, 0.1026, 0.3584, 0.1026, 0.3584, 0.0003121, 0.5119, 0.0003121, 0.6666, 0.3596, 0.7689, 0.3596, 0.7689, 0.4619, 0.6666, 0.4619, 0.9223, 0.0003121, 0.9223, 0.2561, 0.7689, 0.2561, 0.7689, 0.0003121])
me_cube_032.materials.append(mat_wood)
me_cube_032.materials.append(mat_stone)
me_cube_032.use_remesh_preserve_volume = False
me_cube_032.use_remesh_preserve_attributes = False
me_cube_032.use_mirror_vertex_groups = False
me_cube_032.update()
me_plane = bpy.data.meshes.new('Plane')
me_plane.from_pydata([(1.25, 1.0, -0.4927), (3.25, 1.0, -0.4927), (1.25, 3.0, -0.4927), (3.25, 3.0, -0.4927), (1.25, -3.4, 3.168), (3.25, -3.4, 3.168), (1.25, -1.4, 3.168), (3.25, -1.4, 3.168), (-3.25, 1.0, 3.168), (-1.25, 1.0, 3.168), (-3.25, 3.0, 3.168), (-1.25, 3.0, 3.168), (-3.25, -1.4, 3.168), (-1.25, -1.4, 3.168), (-1.25, -3.4, 3.168), (-3.25, -3.4, 3.168)], [], [(0, 1, 3, 2), (4, 5, 7, 6), (8, 9, 11, 10), (9, 8, 12, 13), (4, 6, 13, 14), (14, 13, 12, 15)])
me_plane.use_remesh_preserve_volume = False
me_plane.use_remesh_preserve_attributes = False
me_plane.use_mirror_vertex_groups = False
me_plane.update()

# ---- objects
ob_madison_oc_t = bpy.data.objects.new('Madison_OC_T', me_cube_031)
ob_madison_oc_b = bpy.data.objects.new('Madison_OC_B', me_cube_030)
ob_lamp_002 = bpy.data.objects.new('Lamp.002', light_lamp_002)
ob_lamp_001 = bpy.data.objects.new('Lamp.001', light_lamp_001)
ob_boundingbox = bpy.data.objects.new('BoundingBox', me_cube)
ob_lamp = bpy.data.objects.new('Lamp', light_lamp)
ob_camera = bpy.data.objects.new('Camera', cam_camera)
ob_madison_c_b_001 = bpy.data.objects.new('Madison_C_B.001', me_cube_021)
ob_madison_c_t_002 = bpy.data.objects.new('Madison_C_T.002', me_cube_019)
ob_madison_ic_t = bpy.data.objects.new('Madison_IC_T', me_cube_001)
ob_madison_ic_b = bpy.data.objects.new('Madison_IC_B', me_cube_032)
ob_corner_template = bpy.data.objects.new('corner_template', me_plane)

# ---- transforms, parenting, visibility, modifiers, constraints
ob_madison_oc_t.location = (0.0, 0.0, 1.0)
ob_madison_oc_t.lineart.crease_threshold = 0.0
ob_madison_oc_b.location = (0.0, 0.0, 0.0)
ob_madison_oc_b.lineart.crease_threshold = 0.0
ob_lamp_002.location = (0.01437, 2.375, -1.566)
ob_lamp_002.rotation_euler = (2.59, -0.7158, 2.326)
ob_lamp_002.lock_rotations_4d = False
ob_lamp_002.empty_display_type = 'ARROWS'
ob_lamp_002.color = (0.0, 0.0, 0.0, 0.0)
ob_lamp_002.hide_select = True
ob_lamp_002.lineart.crease_threshold = 0.0
ob_lamp_001.location = (-4.682, -1.226, 5.904)
ob_lamp_001.rotation_euler = (0.6503, 0.05522, 4.936)
ob_lamp_001.lock_rotations_4d = False
ob_lamp_001.empty_display_type = 'ARROWS'
ob_lamp_001.color = (0.0, 0.0, 0.0, 0.0)
ob_lamp_001.hide_select = True
ob_lamp_001.lineart.crease_threshold = 0.0
ob_boundingbox.location = (0.0, 0.0, 0.0)
ob_boundingbox.lock_rotations_4d = False
ob_boundingbox.empty_display_type = 'ARROWS'
ob_boundingbox.hide_viewport = True
ob_boundingbox.hide_render = True
ob_boundingbox.display_type = 'WIRE'
ob_boundingbox.lineart.crease_threshold = 0.0
ob_lamp.location = (1.879, 2.044, 5.904)
ob_lamp.rotation_euler = (0.6503, 0.05522, 2.309)
ob_lamp.lock_rotations_4d = False
ob_lamp.empty_display_type = 'ARROWS'
ob_lamp.color = (0.0, 0.0, 0.0, 0.0)
ob_lamp.hide_select = True
ob_lamp.lineart.crease_threshold = 0.0
ob_camera.location = (1.296, 4.93, 1.409)
ob_camera.rotation_euler = (1.392, 0.01245, 2.759)
ob_camera.lock_rotations_4d = False
ob_camera.empty_display_type = 'ARROWS'
ob_camera.color = (0.0, 0.0, 0.0, 0.0)
ob_camera.display_type = 'WIRE'
ob_camera.lineart.crease_threshold = 0.0
ob_madison_c_b_001.location = (0.0, 0.0, 0.0)
ob_madison_c_b_001.lineart.crease_threshold = 0.0
ob_madison_c_t_002.location = (0.0, 0.0, 0.0)
ob_madison_c_t_002.lineart.crease_threshold = 0.0
ob_madison_ic_t.location = (1.788e-07, 0.0, 1.0)
ob_madison_ic_t.rotation_euler = (0.0, -0.0, -1.571)
ob_madison_ic_t.lineart.crease_threshold = 0.0
ob_madison_ic_b.location = (1.788e-07, 0.0, 0.0)
ob_madison_ic_b.rotation_euler = (0.0, -0.0, -1.571)
ob_madison_ic_b.lineart.crease_threshold = 0.0
ob_corner_template.location = (0.0, 0.04, -0.3847)
ob_corner_template.scale = (0.2, 0.2, 0.2)
ob_corner_template.hide_viewport = True
ob_corner_template.hide_select = True
ob_corner_template.hide_render = True
ob_corner_template.display_type = 'WIRE'
ob_corner_template.lineart.crease_threshold = 0.0

# ---- collection membership
col_collection_1.objects.link(ob_madison_oc_t)
col_collection_1.objects.link(ob_madison_oc_b)
col_collection_1.objects.link(ob_lamp_002)
col_collection_1.objects.link(ob_lamp_001)
col_collection_1.objects.link(ob_boundingbox)
col_collection_1.objects.link(ob_lamp)
col_collection_1.objects.link(ob_camera)
col_collection_2.objects.link(ob_madison_c_b_001)
col_collection_2.objects.link(ob_madison_c_t_002)
col_collection_2.objects.link(ob_lamp_002)
col_collection_2.objects.link(ob_lamp_001)
col_collection_2.objects.link(ob_boundingbox)
col_collection_2.objects.link(ob_lamp)
col_collection_3.objects.link(ob_madison_ic_t)
col_collection_3.objects.link(ob_madison_ic_b)
col_collection_3.objects.link(ob_lamp_002)
col_collection_3.objects.link(ob_lamp_001)
col_collection_3.objects.link(ob_boundingbox)
col_collection_3.objects.link(ob_lamp)
col_collection_4.objects.link(ob_corner_template)
col_collection_4.objects.link(ob_lamp_002)
col_collection_4.objects.link(ob_lamp_001)
col_collection_4.objects.link(ob_boundingbox)
col_collection_4.objects.link(ob_lamp)
col_collection_5.objects.link(ob_corner_template)
col_collection_5.objects.link(ob_lamp_002)
col_collection_5.objects.link(ob_lamp_001)
col_collection_5.objects.link(ob_boundingbox)
col_collection_5.objects.link(ob_lamp)
col_collection_6.objects.link(ob_lamp_002)
col_collection_6.objects.link(ob_lamp_001)
col_collection_6.objects.link(ob_boundingbox)
col_collection_6.objects.link(ob_lamp)
col_collection_7.objects.link(ob_lamp_002)
col_collection_7.objects.link(ob_lamp_001)
col_collection_7.objects.link(ob_boundingbox)
col_collection_7.objects.link(ob_lamp)
col_collection_8.objects.link(ob_lamp_002)
col_collection_8.objects.link(ob_lamp_001)
col_collection_8.objects.link(ob_boundingbox)
col_collection_8.objects.link(ob_lamp)
col_collection_9.objects.link(ob_lamp_002)
col_collection_9.objects.link(ob_lamp_001)
col_collection_9.objects.link(ob_boundingbox)
col_collection_9.objects.link(ob_lamp)
col_collection_10.objects.link(ob_lamp_002)
col_collection_10.objects.link(ob_lamp_001)
col_collection_10.objects.link(ob_boundingbox)
col_collection_10.objects.link(ob_lamp)

# ---- scene / render settings (as saved in the file)
scene.camera = ob_camera
scene.frame_start = 1; scene.frame_end = 250; scene.frame_set(1)
scene.render.engine = 'BLENDER_EEVEE_NEXT'
scene.render.resolution_x = 1280
scene.render.resolution_y = 720
scene.render.dither_intensity = 0.0
scene.cycles.use_denoising = False
scene.cycles.samples = 10
scene.cycles.sampling_pattern = 'TABULATED_SOBOL'
scene.cycles.light_sampling_threshold = 0.0
scene.cycles.use_adaptive_sampling = False
scene.cycles.use_light_tree = False
scene.cycles.blur_glossy = 0.0
scene.cycles.pixel_filter_type = 'GAUSSIAN'
scene.cycles.sample_clamp_indirect = 0.0
scene.view_settings.view_transform = 'Standard'
bpy.context.view_layer.update()
